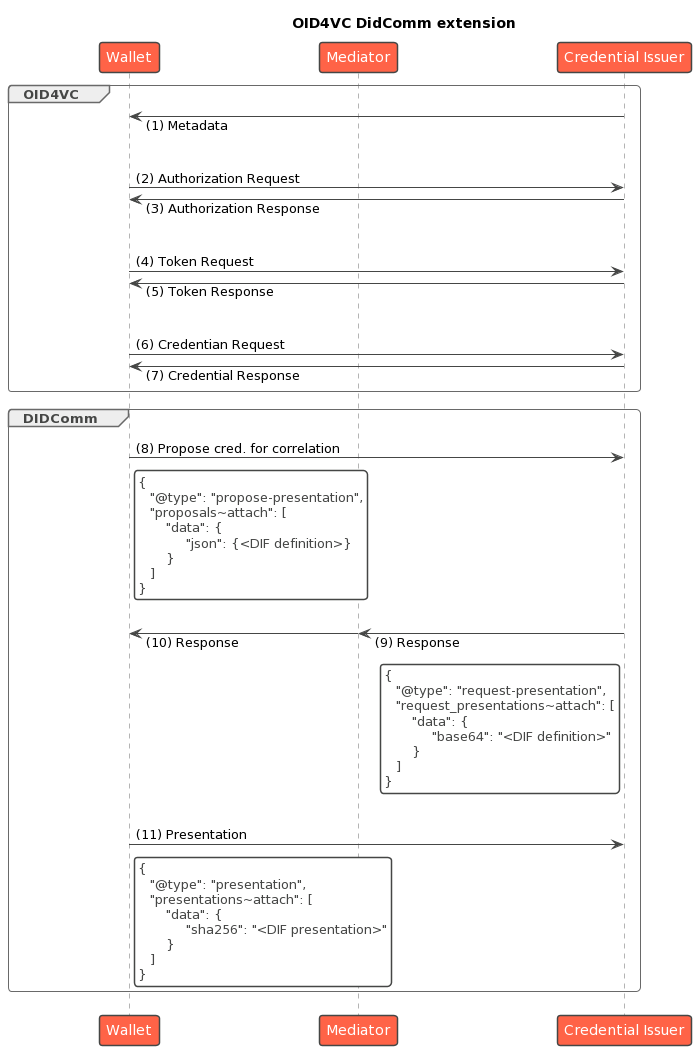

The diagram above was rendered by PlantUML. Its source (embedded in the PNG):
@startuml
!theme vibrant
!pragma teoz true

title "OID4VC DidComm extension"
participant Wallet order 1
participant Mediator order 2
participant "Credential Issuer" as CI order 3
skinparam ParticipantPadding 75

autonumber "(0)"
group OID4VC
CI -> Wallet: Metadata

|||
skinparam responseMessageBelowArrow true
Wallet -> CI: Authorization Request
CI -> Wallet: Authorization Response

|||
Wallet -> CI: Token Request
CI -> Wallet: Token Response

|||
Wallet -> CI: Credentian Request
CI -> Wallet: Credential Response
end

group DIDComm
Wallet -> CI: Propose cred. for correlation
rnote right of Wallet #FFFFFF
{
   "@type": "propose-presentation",
   "proposals~attach": [
       "data": {
            "json": {<DIF definition>}
       }
   ]
}
end rnote
|||
CI -> Mediator: Response
& Mediator -> Wallet: Response
rnote left of CI #FFFFFF
{
   "@type": "request-presentation",
   "request_presentations~attach": [
       "data": {
            "base64": "<DIF definition>"
       }
   ]
}
end rnote
|||
Wallet -> CI: Presentation
rnote right of Wallet #FFFFFF
{
   "@type": "presentation",
   "presentations~attach": [
       "data": {
            "sha256": "<DIF presentation>"
       }
   ]
}
end rnote
end
@enduml